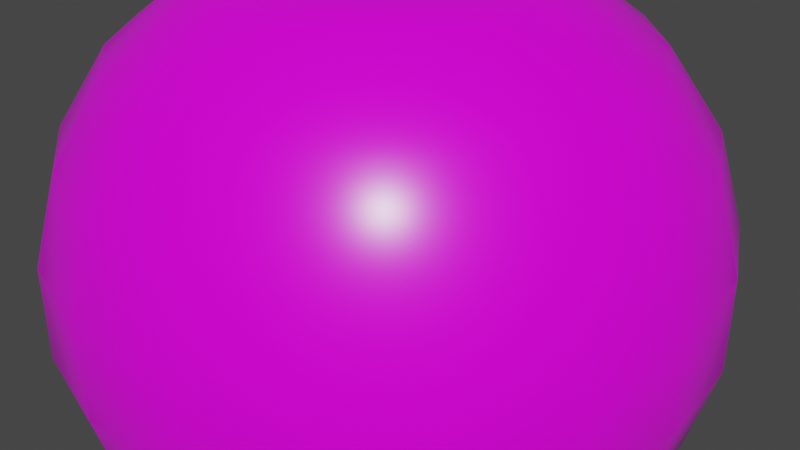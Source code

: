# Source: tomato.blend  (saved by Blender 3.3.6; exported with 4.5.12 LTS)
import bpy
from mathutils import Matrix  # noqa: F401  (used for matrix-valued properties, if any)

bpy.ops.wm.read_factory_settings(use_empty=True)
scene = bpy.context.scene
scene.name = 'Scene'

# ---- collections
col_collection = bpy.data.collections.new('Collection'); scene.collection.children.link(col_collection)

# ---- images (referenced by path relative to the original .blend; pixels are not part of the script)
import os
ASSET_DIR = os.environ.get("B2B_ASSET_DIR", "")  # directory of the original .blend (textures are referenced by path, not embedded)
HERE = os.path.dirname(os.path.abspath(__file__))  # packed textures are extracted next to this script under _unpacked/

def load_image(name, relpath, width, height, colorspace="sRGB"):
    """Load a texture the original file referenced (path relative to the .blend, or extracted next to this script)."""
    p = next((c for c in (os.path.join(HERE, relpath), os.path.join(ASSET_DIR, relpath)) if relpath and os.path.exists(c)), "")
    if p:
        img = bpy.data.images.load(p, check_existing=True)
        img.name = name
    else:  # same state as the original file: an image datablock whose file is absent (Cycles renders it pink)
        img = bpy.data.images.new(name, width, height)
        img.source = "FILE"
        img.filepath = "//" + (relpath or name)
    img.colorspace_settings.name = colorspace
    return img
img_tomato_texture_map_png = load_image('tomato texture map.png', 'tomato texture map.png', 1024, 1024, 'sRGB')
img_tomato = load_image('Tomato', 'tomato roughness map.png', 1024, 1024, 'Non-Color')

# ---- materials (node trees are filled in below, after node groups)
mat_tomato = bpy.data.materials.new('Tomato')

# ---- material node trees
mat_tomato.use_nodes = True; mat_tomato.node_tree.nodes.clear()
_N = mat_tomato.node_tree.nodes; _L = mat_tomato.node_tree.links
n0 = _N.new('ShaderNodeBsdfPrincipled'); n0.name = 'Principled BSDF'; n0.location = (10, 300)
n0.distribution = 'GGX'
n0.subsurface_method = 'RANDOM_WALK_SKIN'
n0.inputs[3].default_value = 1.45
n0.inputs[27].default_value = (0.0, 0.0, 0.0, 1.0)
n0.inputs[28].default_value = 1.0
n1 = _N.new('ShaderNodeOutputMaterial'); n1.name = 'Material Output'; n1.location = (300, 300)
n2 = _N.new('ShaderNodeTexImage'); n2.name = 'Image Texture'; n2.location = (-352, 254)
n2.image = img_tomato_texture_map_png
n3 = _N.new('ShaderNodeTexImage'); n3.name = 'Image Texture.001'; n3.location = (-347, -53)
n3.image = img_tomato
_L.new(n0.outputs[0], n1.inputs[0])
_L.new(n3.outputs[0], n0.inputs[2])
_L.new(n2.outputs[0], n0.inputs[0])
n1.is_active_output = True

# ---- world
world_world = bpy.data.worlds.new('World'); scene.world = world_world
world_world.use_nodes = True; world_world.node_tree.nodes.clear()
_N = world_world.node_tree.nodes; _L = world_world.node_tree.links
n0 = _N.new('ShaderNodeOutputWorld'); n0.name = 'World Output'; n0.location = (300, 300)
n1 = _N.new('ShaderNodeBackground'); n1.name = 'Background'; n1.location = (10, 300)
n1.inputs[0].default_value = (0.05088, 0.05088, 0.05088, 1.0)
_L.new(n1.outputs[0], n0.inputs[0])
n0.is_active_output = True
world_world.color = (0.05088, 0.05088, 0.05088)
world_world.use_sun_shadow = False
world_world.sun_shadow_jitter_overblur = 0.0

# ---- meshes
me_sphere = bpy.data.meshes.new('Sphere')
me_sphere.from_pydata([(0.0006644, 0.0266, -0.03634), (0.0, -0.03791, -0.03779), (0.006224, 0.03843, -0.009745), (0.01011, 0.03501, -0.0227), (0.01296, 0.0266, -0.03429), (0.01493, 0.01538, -0.04275), (0.01611, 0.001909, -0.04682), (0.01611, -0.01231, -0.04682), (0.0148, -0.02595, -0.04302), (0.0123, -0.03791, -0.03575), (0.008797, -0.04722, -0.02557), (0.004584, -0.05313, -0.01333), (0.01031, 0.03843, -0.007537), (0.01796, 0.03501, -0.01846), (0.02393, 0.0266, -0.02837), (0.02812, 0.01538, -0.03562), (0.03047, 0.001909, -0.03906), (0.03047, -0.01231, -0.03906), (0.028, -0.02595, -0.0359), (0.02326, -0.03791, -0.02982), (0.01664, -0.04722, -0.02134), (0.008672, -0.05313, -0.01112), (0.01346, 0.03843, -0.004125), (0.024, 0.03501, -0.01191), (0.03237, 0.0266, -0.01922), (0.03829, 0.01538, -0.02461), (0.04153, 0.001909, -0.02707), (0.04153, -0.01231, -0.02707), (0.03816, -0.02595, -0.02488), (0.03171, -0.03791, -0.02067), (0.02268, -0.04722, -0.01479), (0.01182, -0.05313, -0.007706), (0.01533, 0.03843, 0.000122), (0.02758, 0.03501, -0.003761), (0.03738, 0.0266, -0.007826), (0.04432, 0.01538, -0.01089), (0.04809, 0.001909, -0.01215), (0.04809, -0.01231, -0.01215), (0.04419, -0.02595, -0.01117), (0.03671, -0.03791, -0.009278), (0.02626, -0.04722, -0.006637), (0.01369, -0.05313, -0.003459), (0.01571, 0.03843, 0.004744), (0.02832, 0.03501, 0.005108), (0.03841, 0.0266, 0.004572), (0.04555, 0.01538, 0.004029), (0.04943, 0.001909, 0.004088), (0.04943, -0.01231, 0.004088), (0.04543, -0.02595, 0.003756), (0.03774, -0.03791, 0.003121), (0.027, -0.04722, 0.002233), (0.01407, -0.05313, 0.001163), (0.01457, 0.03843, 0.00924), (0.02613, 0.03501, 0.01374), (0.03535, 0.0266, 0.01663), (0.04187, 0.01538, 0.01855), (0.04543, 0.001909, 0.01988), (0.04543, -0.01231, 0.01988), (0.04175, -0.02595, 0.01827), (0.03468, -0.03791, 0.01518), (0.02481, -0.04722, 0.01086), (0.01293, -0.05313, 0.005659), (0.01203, 0.03843, 0.01312), (0.02125, 0.03501, 0.02119), (0.02853, 0.0266, 0.02705), (0.03366, 0.01538, 0.03108), (0.03649, 0.001909, 0.03352), (0.03649, -0.01231, 0.03352), (0.03354, -0.02595, 0.03081), (0.02786, -0.03791, 0.0256), (0.01993, -0.04722, 0.01831), (0.01039, -0.05313, 0.009542), (0.008359, 0.03843, 0.01597), (0.01421, 0.03501, 0.02665), (0.01869, 0.0266, 0.03469), (0.02182, 0.01538, 0.04028), (0.02361, 0.001909, 0.04353), (0.02361, -0.01231, 0.04353), (0.0217, -0.02595, 0.04001), (0.01803, -0.03791, 0.03324), (0.0129, -0.04722, 0.02378), (0.00672, -0.05313, 0.01239), (0.003963, 0.03843, 0.01748), (0.005776, 0.03501, 0.02954), (0.006898, 0.0266, 0.03873), (0.007628, 0.01538, 0.04514), (0.008165, 0.001909, 0.04882), (0.008165, -0.01231, 0.04882), (0.007503, -0.02595, 0.04487), (0.006234, -0.03791, 0.03728), (0.004459, -0.04722, 0.02667), (0.002324, -0.05313, 0.0139), (0.0, -0.05515, 6.782e-09), (-0.0006847, 0.03843, 0.01748), (-0.003143, 0.03501, 0.02954), (-0.005569, 0.0266, 0.03873), (-0.007378, 0.01538, 0.04514), (-0.008165, 0.001909, 0.04882), (-0.008165, -0.01231, 0.04882), (-0.007503, -0.02595, 0.04487), (-0.006234, -0.03791, 0.03728), (-0.004459, -0.04722, 0.02667), (-0.002324, -0.05313, 0.0139), (-0.005081, 0.03843, 0.01597), (-0.01158, 0.03501, 0.02665), (-0.01736, 0.0266, 0.03469), (-0.02157, 0.01538, 0.04028), (-0.02361, 0.001909, 0.04353), (-0.02361, -0.01231, 0.04353), (-0.0217, -0.02595, 0.04001), (-0.01803, -0.03791, 0.03324), (-0.0129, -0.04722, 0.02378), (-0.00672, -0.05313, 0.01239), (-0.008748, 0.03843, 0.01312), (-0.01862, 0.03501, 0.02119), (-0.0272, 0.0266, 0.02705), (-0.03341, 0.01538, 0.03108), (-0.03649, 0.001909, 0.03352), (-0.03649, -0.01231, 0.03352), (-0.03354, -0.02595, 0.03081), (-0.02786, -0.03791, 0.0256), (-0.01993, -0.04722, 0.01831), (-0.01039, -0.05313, 0.009542), (-0.01129, 0.03843, 0.00924), (-0.0235, 0.03501, 0.01374), (-0.03402, 0.0266, 0.01663), (-0.04162, 0.01538, 0.01855), (-0.04543, 0.001909, 0.01988), (-0.04543, -0.01231, 0.01988), (-0.04175, -0.02595, 0.01827), (-0.03468, -0.03791, 0.01518), (-0.02481, -0.04722, 0.01086), (-0.01293, -0.05313, 0.005659), (0.002164, 0.02502, 0.005062), (-0.01243, 0.03843, 0.004744), (-0.02568, 0.03501, 0.005108), (-0.03708, 0.0266, 0.004572), (-0.0453, 0.01538, 0.004029), (-0.04943, 0.001909, 0.004088), (-0.04943, -0.01231, 0.004088), (-0.04543, -0.02595, 0.003756), (-0.03774, -0.03791, 0.003121), (-0.027, -0.04722, 0.002233), (-0.01407, -0.05313, 0.001163), (-0.01205, 0.03843, 0.000122), (-0.02495, 0.03501, -0.003761), (-0.03605, 0.0266, -0.007826), (-0.04407, 0.01538, -0.01089), (-0.04809, 0.001909, -0.01215), (-0.04809, -0.01231, -0.01215), (-0.04419, -0.02595, -0.01117), (-0.03671, -0.03791, -0.009278), (-0.02626, -0.04722, -0.006637), (-0.01369, -0.05313, -0.003459), (-0.01018, 0.03843, -0.004125), (-0.02137, 0.03501, -0.01191), (-0.03104, 0.0266, -0.01922), (-0.03804, 0.01538, -0.02461), (-0.04153, 0.001909, -0.02707), (-0.04153, -0.01231, -0.02707), (-0.03816, -0.02595, -0.02488), (-0.03171, -0.03791, -0.02067), (-0.02268, -0.04722, -0.01479), (-0.01182, -0.05313, -0.007706), (-0.007033, 0.03843, -0.007537), (-0.01532, 0.03501, -0.01846), (-0.0226, 0.0266, -0.02837), (-0.02787, 0.01538, -0.03562), (-0.03047, 0.001909, -0.03906), (-0.03047, -0.01231, -0.03906), (-0.028, -0.02595, -0.0359), (-0.02326, -0.03791, -0.02982), (-0.01664, -0.04722, -0.02134), (-0.008672, -0.05313, -0.01112), (-0.002945, 0.03843, -0.009745), (-0.007481, 0.03501, -0.0227), (-0.01163, 0.0266, -0.03429), (-0.01468, 0.01538, -0.04275), (-0.01611, 0.001909, -0.04682), (-0.01611, -0.01231, -0.04682), (-0.0148, -0.02595, -0.04302), (-0.0123, -0.03791, -0.03575), (-0.008797, -0.04722, -0.02557), (-0.004584, -0.05313, -0.01333), (0.001639, 0.03843, -0.01051), (0.001316, 0.03501, -0.02416), (0.0001249, 0.01538, -0.04522), (-6.045e-09, 0.001909, -0.0495), (-6.045e-09, -0.01231, -0.0495), (-4.552e-09, -0.02595, -0.04549), (-3.058e-09, -0.04722, -0.02704), (-8.177e-10, -0.05313, -0.01409)], [], [(189, 188, 7, 8), (186, 0, 4, 5), (92, 191, 11), (184, 133, 2), (1, 189, 8, 9), (187, 186, 5, 6), (185, 184, 2, 3), (190, 1, 9, 10), (188, 187, 6, 7), (0, 185, 3, 4), (191, 190, 10, 11), (7, 6, 16, 17), (4, 3, 13, 14), (11, 10, 20, 21), (8, 7, 17, 18), (5, 4, 14, 15), (92, 11, 21), (2, 133, 12), (9, 8, 18, 19), (6, 5, 15, 16), (3, 2, 12, 13), (10, 9, 19, 20), (18, 17, 27, 28), (15, 14, 24, 25), (92, 21, 31), (12, 133, 22), (19, 18, 28, 29), (16, 15, 25, 26), (13, 12, 22, 23), (20, 19, 29, 30), (17, 16, 26, 27), (14, 13, 23, 24), (21, 20, 30, 31), (92, 31, 41), (22, 133, 32), (29, 28, 38, 39), (26, 25, 35, 36), (23, 22, 32, 33), (30, 29, 39, 40), (27, 26, 36, 37), (24, 23, 33, 34), (31, 30, 40, 41), (28, 27, 37, 38), (25, 24, 34, 35), (36, 35, 45, 46), (33, 32, 42, 43), (40, 39, 49, 50), (37, 36, 46, 47), (34, 33, 43, 44), (41, 40, 50, 51), (38, 37, 47, 48), (35, 34, 44, 45), (92, 41, 51), (32, 133, 42), (39, 38, 48, 49), (47, 46, 56, 57), (44, 43, 53, 54), (51, 50, 60, 61), (48, 47, 57, 58), (45, 44, 54, 55), (92, 51, 61), (42, 133, 52), (49, 48, 58, 59), (46, 45, 55, 56), (43, 42, 52, 53), (50, 49, 59, 60), (61, 60, 70, 71), (58, 57, 67, 68), (55, 54, 64, 65), (92, 61, 71), (52, 133, 62), (59, 58, 68, 69), (56, 55, 65, 66), (53, 52, 62, 63), (60, 59, 69, 70), (57, 56, 66, 67), (54, 53, 63, 64), (65, 64, 74, 75), (92, 71, 81), (62, 133, 72), (69, 68, 78, 79), (66, 65, 75, 76), (63, 62, 72, 73), (70, 69, 79, 80), (67, 66, 76, 77), (64, 63, 73, 74), (71, 70, 80, 81), (68, 67, 77, 78), (76, 75, 85, 86), (73, 72, 82, 83), (80, 79, 89, 90), (77, 76, 86, 87), (74, 73, 83, 84), (81, 80, 90, 91), (78, 77, 87, 88), (75, 74, 84, 85), (92, 81, 91), (72, 133, 82), (79, 78, 88, 89), (90, 89, 100, 101), (87, 86, 97, 98), (84, 83, 94, 95), (91, 90, 101, 102), (88, 87, 98, 99), (85, 84, 95, 96), (92, 91, 102), (82, 133, 93), (89, 88, 99, 100), (86, 85, 96, 97), (83, 82, 93, 94), (95, 94, 104, 105), (102, 101, 111, 112), (99, 98, 108, 109), (96, 95, 105, 106), (92, 102, 112), (93, 133, 103), (100, 99, 109, 110), (97, 96, 106, 107), (94, 93, 103, 104), (101, 100, 110, 111), (98, 97, 107, 108), (106, 105, 115, 116), (92, 112, 122), (103, 133, 113), (110, 109, 119, 120), (107, 106, 116, 117), (104, 103, 113, 114), (111, 110, 120, 121), (108, 107, 117, 118), (105, 104, 114, 115), (112, 111, 121, 122), (109, 108, 118, 119), (120, 119, 129, 130), (117, 116, 126, 127), (114, 113, 123, 124), (121, 120, 130, 131), (118, 117, 127, 128), (115, 114, 124, 125), (122, 121, 131, 132), (119, 118, 128, 129), (116, 115, 125, 126), (92, 122, 132), (113, 133, 123), (124, 123, 134, 135), (131, 130, 141, 142), (128, 127, 138, 139), (125, 124, 135, 136), (132, 131, 142, 143), (129, 128, 139, 140), (126, 125, 136, 137), (92, 132, 143), (123, 133, 134), (130, 129, 140, 141), (127, 126, 137, 138), (136, 135, 145, 146), (143, 142, 152, 153), (140, 139, 149, 150), (137, 136, 146, 147), (92, 143, 153), (134, 133, 144), (141, 140, 150, 151), (138, 137, 147, 148), (135, 134, 144, 145), (142, 141, 151, 152), (139, 138, 148, 149), (150, 149, 159, 160), (147, 146, 156, 157), (92, 153, 163), (144, 133, 154), (151, 150, 160, 161), (148, 147, 157, 158), (145, 144, 154, 155), (152, 151, 161, 162), (149, 148, 158, 159), (146, 145, 155, 156), (153, 152, 162, 163), (154, 133, 164), (161, 160, 170, 171), (158, 157, 167, 168), (155, 154, 164, 165), (162, 161, 171, 172), (159, 158, 168, 169), (156, 155, 165, 166), (163, 162, 172, 173), (160, 159, 169, 170), (157, 156, 166, 167), (92, 163, 173), (165, 164, 174, 175), (172, 171, 181, 182), (169, 168, 178, 179), (166, 165, 175, 176), (173, 172, 182, 183), (170, 169, 179, 180), (167, 166, 176, 177), (92, 173, 183), (164, 133, 174), (171, 170, 180, 181), (168, 167, 177, 178), (179, 178, 187, 188), (176, 175, 185, 0), (183, 182, 190, 191), (180, 179, 188, 189), (177, 176, 0, 186), (92, 183, 191), (174, 133, 184), (181, 180, 189, 1), (178, 177, 186, 187), (175, 174, 184, 185), (182, 181, 1, 190)])
me_sphere.polygons.foreach_set('use_smooth', [True] * 209)
_uv = me_sphere.uv_layers.new(name='UVMap')
_uv.uv.foreach_set('vector', [0.8831, 0.1145, 0.9221, 0.07294, 0.9663, 0.1297, 0.9159, 0.1563, 0.419, 0.2912, 0.3763, 0.2833, 0.375, 0.2479, 0.4177, 0.2428, 0.7742, 0.2337, 0.7983, 0.2063, 0.8059, 0.2156, 0.3004, 0.2706, 0.2625, 0.2647, 0.3, 0.2586, 0.851, 0.1485, 0.8831, 0.1145, 0.9159, 0.1563, 0.8745, 0.1781, 0.4689, 0.2995, 0.419, 0.2912, 0.4177, 0.2428, 0.4683, 0.2351, 0.3365, 0.2761, 0.3004, 0.2706, 0.3, 0.2586, 0.3356, 0.2527, 0.8234, 0.1784, 0.851, 0.1485, 0.8745, 0.1781, 0.8386, 0.1974, 0.5343, 0.3099, 0.4689, 0.2995, 0.4683, 0.2351, 0.5343, 0.2243, 0.3763, 0.2833, 0.3365, 0.2761, 0.3356, 0.2527, 0.375, 0.2479, 0.7983, 0.2063, 0.8234, 0.1784, 0.8386, 0.1974, 0.8059, 0.2156, 0.5343, 0.2243, 0.4683, 0.2351, 0.447, 0.1737, 0.5067, 0.142, 0.375, 0.2479, 0.3356, 0.2527, 0.327, 0.2309, 0.3623, 0.2148, 0.8059, 0.2156, 0.8386, 0.1974, 0.8469, 0.2203, 0.81, 0.2269, 0.9159, 0.1563, 0.9663, 0.1297, 0.9897, 0.1977, 0.9333, 0.2065, 0.4177, 0.2428, 0.375, 0.2479, 0.3623, 0.2148, 0.4011, 0.1971, 0.7742, 0.2337, 0.8059, 0.2156, 0.81, 0.2269, 0.3, 0.2586, 0.2625, 0.2647, 0.2957, 0.2475, 0.8745, 0.1781, 0.9159, 0.1563, 0.9333, 0.2065, 0.8871, 0.2137, 0.4683, 0.2351, 0.4177, 0.2428, 0.4011, 0.1971, 0.447, 0.1737, 0.3356, 0.2527, 0.3, 0.2586, 0.2957, 0.2475, 0.327, 0.2309, 0.8386, 0.1974, 0.8745, 0.1781, 0.8871, 0.2137, 0.8469, 0.2203, 0.9333, 0.2065, 0.9897, 0.1977, 0.9897, 0.2696, 0.9335, 0.2596, 0.4011, 0.1971, 0.3623, 0.2148, 0.3396, 0.1876, 0.3705, 0.1591, 0.7742, 0.2337, 0.81, 0.2269, 0.8103, 0.2389, 0.2957, 0.2475, 0.2625, 0.2647, 0.288, 0.2384, 0.8871, 0.2137, 0.9333, 0.2065, 0.9335, 0.2596, 0.8875, 0.2514, 0.447, 0.1737, 0.4011, 0.1971, 0.3705, 0.1591, 0.4067, 0.122, 0.327, 0.2309, 0.2957, 0.2475, 0.288, 0.2384, 0.3119, 0.2132, 0.8469, 0.2203, 0.8871, 0.2137, 0.8875, 0.2514, 0.8473, 0.2446, 0.5067, 0.142, 0.447, 0.1737, 0.4067, 0.122, 0.4534, 0.07215, 0.3623, 0.2148, 0.327, 0.2309, 0.3119, 0.2132, 0.3396, 0.1876, 0.81, 0.2269, 0.8469, 0.2203, 0.8473, 0.2446, 0.8103, 0.2389, 0.7742, 0.2337, 0.8103, 0.2389, 0.8067, 0.2503, 0.288, 0.2384, 0.2625, 0.2647, 0.2778, 0.2324, 0.8875, 0.2514, 0.9335, 0.2596, 0.9164, 0.31, 0.8755, 0.2872, 0.4067, 0.122, 0.3705, 0.1591, 0.329, 0.1329, 0.3513, 0.08577, 0.3119, 0.2132, 0.288, 0.2384, 0.2778, 0.2324, 0.2919, 0.2015, 0.8473, 0.2446, 0.8875, 0.2514, 0.8755, 0.2872, 0.8398, 0.2678, 0.4534, 0.07215, 0.4067, 0.122, 0.3513, 0.08577, 0.3796, 0.02279, 0.3396, 0.1876, 0.3119, 0.2132, 0.2919, 0.2015, 0.3093, 0.1693, 0.8103, 0.2389, 0.8473, 0.2446, 0.8398, 0.2678, 0.8067, 0.2503, 0.9335, 0.2596, 0.9897, 0.2696, 0.9663, 0.3376, 0.9164, 0.31, 0.3705, 0.1591, 0.3396, 0.1876, 0.3093, 0.1693, 0.329, 0.1329, 0.3513, 0.08577, 0.329, 0.1329, 0.2811, 0.1216, 0.2866, 0.06948, 0.2919, 0.2015, 0.2778, 0.2324, 0.2663, 0.23, 0.2693, 0.1969, 0.8398, 0.2678, 0.8755, 0.2872, 0.8527, 0.3172, 0.8252, 0.2872, 0.3796, 0.02279, 0.3513, 0.08577, 0.2866, 0.06948, 0.2927, 0.0, 0.3093, 0.1693, 0.2919, 0.2015, 0.2693, 0.1969, 0.2748, 0.1619, 0.8067, 0.2503, 0.8398, 0.2678, 0.8252, 0.2872, 0.7995, 0.26, 0.9164, 0.31, 0.9663, 0.3376, 0.9221, 0.3944, 0.884, 0.352, 0.329, 0.1329, 0.3093, 0.1693, 0.2748, 0.1619, 0.2811, 0.1216, 0.7742, 0.2337, 0.8067, 0.2503, 0.7995, 0.26, 0.2778, 0.2324, 0.2625, 0.2647, 0.2663, 0.23, 0.8755, 0.2872, 0.9164, 0.31, 0.884, 0.352, 0.8527, 0.3172, 0.2927, 0.0, 0.2866, 0.06948, 0.2196, 0.07539, 0.2023, 0.007073, 0.2748, 0.1619, 0.2693, 0.1969, 0.2466, 0.1999, 0.2399, 0.1662, 0.7995, 0.26, 0.8252, 0.2872, 0.805, 0.3009, 0.7896, 0.2668, 0.884, 0.352, 0.9221, 0.3944, 0.8619, 0.4337, 0.8396, 0.3812, 0.2811, 0.1216, 0.2748, 0.1619, 0.2399, 0.1662, 0.2319, 0.1266, 0.7742, 0.2337, 0.7995, 0.26, 0.7896, 0.2668, 0.2663, 0.23, 0.2625, 0.2647, 0.2546, 0.2315, 0.8527, 0.3172, 0.884, 0.352, 0.8396, 0.3812, 0.8213, 0.3382, 0.2866, 0.06948, 0.2811, 0.1216, 0.2319, 0.1266, 0.2196, 0.07539, 0.2693, 0.1969, 0.2663, 0.23, 0.2546, 0.2315, 0.2466, 0.1999, 0.8252, 0.2872, 0.8527, 0.3172, 0.8213, 0.3382, 0.805, 0.3009, 0.7896, 0.2668, 0.805, 0.3009, 0.7815, 0.3072, 0.778, 0.27, 0.8396, 0.3812, 0.8619, 0.4337, 0.7922, 0.4514, 0.7881, 0.3945, 0.2319, 0.1266, 0.2399, 0.1662, 0.2084, 0.1816, 0.1871, 0.1478, 0.7742, 0.2337, 0.7896, 0.2668, 0.778, 0.27, 0.2546, 0.2315, 0.2625, 0.2647, 0.2441, 0.2366, 0.8213, 0.3382, 0.8396, 0.3812, 0.7881, 0.3945, 0.7848, 0.3478, 0.2196, 0.07539, 0.2319, 0.1266, 0.1871, 0.1478, 0.1578, 0.1034, 0.2466, 0.1999, 0.2546, 0.2315, 0.2441, 0.2366, 0.2263, 0.21, 0.805, 0.3009, 0.8213, 0.3382, 0.7848, 0.3478, 0.7815, 0.3072, 0.2023, 0.007073, 0.2196, 0.07539, 0.1578, 0.1034, 0.1182, 0.04423, 0.2399, 0.1662, 0.2466, 0.1999, 0.2263, 0.21, 0.2084, 0.1816, 0.1871, 0.1478, 0.2084, 0.1816, 0.184, 0.2064, 0.152, 0.1828, 0.7742, 0.2337, 0.778, 0.27, 0.766, 0.2692, 0.2441, 0.2366, 0.2625, 0.2647, 0.2358, 0.2447, 0.7848, 0.3478, 0.7881, 0.3945, 0.7351, 0.3903, 0.7471, 0.3451, 0.1578, 0.1034, 0.1871, 0.1478, 0.152, 0.1828, 0.1083, 0.1507, 0.2263, 0.21, 0.2441, 0.2366, 0.2358, 0.2447, 0.2104, 0.226, 0.7815, 0.3072, 0.7848, 0.3478, 0.7471, 0.3451, 0.7572, 0.3056, 0.1182, 0.04423, 0.1578, 0.1034, 0.1083, 0.1507, 0.05092, 0.1084, 0.2084, 0.1816, 0.2263, 0.21, 0.2104, 0.226, 0.184, 0.2064, 0.778, 0.27, 0.7815, 0.3072, 0.7572, 0.3056, 0.766, 0.2692, 0.7881, 0.3945, 0.7922, 0.4514, 0.7205, 0.4454, 0.7351, 0.3903, 0.1083, 0.1507, 0.152, 0.1828, 0.1294, 0.2268, 0.07825, 0.2123, 0.2104, 0.226, 0.2358, 0.2447, 0.2306, 0.2551, 0.2, 0.246, 0.7572, 0.3056, 0.7471, 0.3451, 0.7124, 0.3303, 0.7348, 0.2962, 0.05092, 0.1084, 0.1083, 0.1507, 0.07825, 0.2123, 0.01009, 0.1919, 0.184, 0.2064, 0.2104, 0.226, 0.2, 0.246, 0.1678, 0.2372, 0.766, 0.2692, 0.7572, 0.3056, 0.7348, 0.2962, 0.7549, 0.2647, 0.7351, 0.3903, 0.7205, 0.4454, 0.6547, 0.4165, 0.6864, 0.3691, 0.152, 0.1828, 0.184, 0.2064, 0.1678, 0.2372, 0.1294, 0.2268, 0.7742, 0.2337, 0.766, 0.2692, 0.7549, 0.2647, 0.2358, 0.2447, 0.2625, 0.2647, 0.2306, 0.2551, 0.7471, 0.3451, 0.7351, 0.3903, 0.6864, 0.3691, 0.7124, 0.3303, 0.7348, 0.2962, 0.7124, 0.3303, 0.6844, 0.305, 0.7166, 0.28, 0.01009, 0.1919, 0.07825, 0.2123, 0.07036, 0.2796, 0.0, 0.283, 0.1678, 0.2372, 0.2, 0.246, 0.1966, 0.2685, 0.1627, 0.2719, 0.7549, 0.2647, 0.7348, 0.2962, 0.7166, 0.28, 0.7459, 0.2567, 0.6864, 0.3691, 0.6547, 0.4165, 0.6018, 0.3678, 0.6472, 0.3333, 0.1294, 0.2268, 0.1678, 0.2372, 0.1627, 0.2719, 0.1228, 0.2759, 0.7742, 0.2337, 0.7549, 0.2647, 0.7459, 0.2567, 0.2306, 0.2551, 0.2625, 0.2647, 0.2289, 0.2667, 0.7124, 0.3303, 0.6864, 0.3691, 0.6472, 0.3333, 0.6844, 0.305, 0.07825, 0.2123, 0.1294, 0.2268, 0.1228, 0.2759, 0.07036, 0.2796, 0.2, 0.246, 0.2306, 0.2551, 0.2289, 0.2667, 0.1966, 0.2685, 0.1627, 0.2719, 0.1966, 0.2685, 0.2006, 0.291, 0.1693, 0.3064, 0.7459, 0.2567, 0.7166, 0.28, 0.7046, 0.2588, 0.7399, 0.2463, 0.6472, 0.3333, 0.6018, 0.3678, 0.5675, 0.3046, 0.6217, 0.2866, 0.1228, 0.2759, 0.1627, 0.2719, 0.1693, 0.3064, 0.1329, 0.3242, 0.7742, 0.2337, 0.7459, 0.2567, 0.7399, 0.2463, 0.2289, 0.2667, 0.2625, 0.2647, 0.231, 0.2782, 0.6844, 0.305, 0.6472, 0.3333, 0.6217, 0.2866, 0.6661, 0.272, 0.07036, 0.2796, 0.1228, 0.2759, 0.1329, 0.3242, 0.08499, 0.3451, 0.1966, 0.2685, 0.2289, 0.2667, 0.231, 0.2782, 0.2006, 0.291, 0.7166, 0.28, 0.6844, 0.305, 0.6661, 0.272, 0.7046, 0.2588, 0.0, 0.283, 0.07036, 0.2796, 0.08499, 0.3451, 0.02035, 0.3713, 0.1329, 0.3242, 0.1693, 0.3064, 0.1868, 0.3369, 0.1582, 0.3665, 0.7742, 0.2337, 0.7399, 0.2463, 0.7377, 0.2345, 0.231, 0.2782, 0.2625, 0.2647, 0.2368, 0.2884, 0.6661, 0.272, 0.6217, 0.2866, 0.6128, 0.2343, 0.6595, 0.2348, 0.08499, 0.3451, 0.1329, 0.3242, 0.1582, 0.3665, 0.1201, 0.4019, 0.2006, 0.291, 0.231, 0.2782, 0.2368, 0.2884, 0.2118, 0.311, 0.7046, 0.2588, 0.6661, 0.272, 0.6595, 0.2348, 0.7002, 0.2349, 0.02035, 0.3713, 0.08499, 0.3451, 0.1201, 0.4019, 0.06801, 0.4473, 0.1693, 0.3064, 0.2006, 0.291, 0.2118, 0.311, 0.1868, 0.3369, 0.7399, 0.2463, 0.7046, 0.2588, 0.7002, 0.2349, 0.7377, 0.2345, 0.6217, 0.2866, 0.5675, 0.3046, 0.5557, 0.2336, 0.6128, 0.2343, 0.6595, 0.2348, 0.6128, 0.2343, 0.6213, 0.1818, 0.6654, 0.1975, 0.1201, 0.4019, 0.1582, 0.3665, 0.1958, 0.398, 0.1713, 0.4437, 0.2118, 0.311, 0.2368, 0.2884, 0.2456, 0.2963, 0.229, 0.3264, 0.7002, 0.2349, 0.6595, 0.2348, 0.6654, 0.1975, 0.7038, 0.2108, 0.06801, 0.4473, 0.1201, 0.4019, 0.1713, 0.4437, 0.1372, 0.5032, 0.1868, 0.3369, 0.2118, 0.311, 0.229, 0.3264, 0.2134, 0.3602, 0.7377, 0.2345, 0.7002, 0.2349, 0.7038, 0.2108, 0.7394, 0.2226, 0.6128, 0.2343, 0.5557, 0.2336, 0.5676, 0.1627, 0.6213, 0.1818, 0.1582, 0.3665, 0.1868, 0.3369, 0.2134, 0.3602, 0.1958, 0.398, 0.7742, 0.2337, 0.7377, 0.2345, 0.7394, 0.2226, 0.2368, 0.2884, 0.2625, 0.2647, 0.2456, 0.2963, 0.229, 0.3264, 0.2456, 0.2963, 0.2566, 0.3009, 0.2504, 0.3355, 0.7038, 0.2108, 0.6654, 0.1975, 0.683, 0.1641, 0.7151, 0.1892, 0.1372, 0.5032, 0.1713, 0.4437, 0.233, 0.4666, 0.22, 0.5332, 0.2134, 0.3602, 0.229, 0.3264, 0.2504, 0.3355, 0.2461, 0.3735, 0.7394, 0.2226, 0.7038, 0.2108, 0.7151, 0.1892, 0.7449, 0.2119, 0.6213, 0.1818, 0.5676, 0.1627, 0.6018, 0.09946, 0.6464, 0.135, 0.1958, 0.398, 0.2134, 0.3602, 0.2461, 0.3735, 0.2413, 0.4156, 0.7742, 0.2337, 0.7394, 0.2226, 0.7449, 0.2119, 0.2456, 0.2963, 0.2625, 0.2647, 0.2566, 0.3009, 0.6654, 0.1975, 0.6213, 0.1818, 0.6464, 0.135, 0.683, 0.1641, 0.1713, 0.4437, 0.1958, 0.398, 0.2413, 0.4156, 0.233, 0.4666, 0.2461, 0.3735, 0.2504, 0.3355, 0.2737, 0.337, 0.2814, 0.3756, 0.7449, 0.2119, 0.7151, 0.1892, 0.7327, 0.1724, 0.7535, 0.2035, 0.6464, 0.135, 0.6018, 0.09946, 0.6547, 0.05076, 0.6854, 0.09885, 0.2413, 0.4156, 0.2461, 0.3735, 0.2814, 0.3756, 0.2899, 0.4176, 0.7742, 0.2337, 0.7449, 0.2119, 0.7535, 0.2035, 0.2566, 0.3009, 0.2625, 0.2647, 0.2684, 0.3016, 0.683, 0.1641, 0.6464, 0.135, 0.6854, 0.09885, 0.7105, 0.1383, 0.233, 0.4666, 0.2413, 0.4156, 0.2899, 0.4176, 0.2982, 0.4682, 0.2504, 0.3355, 0.2566, 0.3009, 0.2684, 0.3016, 0.2737, 0.337, 0.7151, 0.1892, 0.683, 0.1641, 0.7105, 0.1383, 0.7327, 0.1724, 0.22, 0.5332, 0.233, 0.4666, 0.2982, 0.4682, 0.3073, 0.5349, 0.6854, 0.09885, 0.6547, 0.05076, 0.7206, 0.02188, 0.734, 0.07732, 0.2899, 0.4176, 0.2814, 0.3756, 0.3155, 0.366, 0.3364, 0.4039, 0.7742, 0.2337, 0.7535, 0.2035, 0.7644, 0.1985, 0.2684, 0.3016, 0.2625, 0.2647, 0.28, 0.2985, 0.7105, 0.1383, 0.6854, 0.09885, 0.734, 0.07732, 0.7449, 0.1228, 0.2982, 0.4682, 0.2899, 0.4176, 0.3364, 0.4039, 0.3601, 0.4491, 0.2737, 0.337, 0.2684, 0.3016, 0.28, 0.2985, 0.2962, 0.3309, 0.7327, 0.1724, 0.7105, 0.1383, 0.7449, 0.1228, 0.7548, 0.1623, 0.3073, 0.5349, 0.2982, 0.4682, 0.3601, 0.4491, 0.3895, 0.5088, 0.2814, 0.3756, 0.2737, 0.337, 0.2962, 0.3309, 0.3155, 0.366, 0.7535, 0.2035, 0.7327, 0.1724, 0.7548, 0.1623, 0.7644, 0.1985, 0.28, 0.2985, 0.2625, 0.2647, 0.2898, 0.2917, 0.7449, 0.1228, 0.734, 0.07732, 0.7869, 0.07274, 0.7825, 0.1193, 0.3601, 0.4491, 0.3364, 0.4039, 0.376, 0.3762, 0.4122, 0.4116, 0.2962, 0.3309, 0.28, 0.2985, 0.2898, 0.2917, 0.3157, 0.3177, 0.7548, 0.1623, 0.7449, 0.1228, 0.7825, 0.1193, 0.7791, 0.1599, 0.3895, 0.5088, 0.3601, 0.4491, 0.4122, 0.4116, 0.4585, 0.4586, 0.3155, 0.366, 0.2962, 0.3309, 0.3157, 0.3177, 0.3448, 0.346, 0.7644, 0.1985, 0.7548, 0.1623, 0.7791, 0.1599, 0.7764, 0.1972, 0.734, 0.07732, 0.7206, 0.02188, 0.7922, 0.01595, 0.7869, 0.07274, 0.3364, 0.4039, 0.3155, 0.366, 0.3448, 0.346, 0.376, 0.3762, 0.7742, 0.2337, 0.7644, 0.1985, 0.7764, 0.1972, 0.3157, 0.3177, 0.2898, 0.2917, 0.2969, 0.282, 0.3298, 0.2988, 0.7791, 0.1599, 0.7825, 0.1193, 0.8192, 0.1282, 0.8028, 0.1655, 0.4585, 0.4586, 0.4122, 0.4116, 0.4494, 0.3601, 0.5079, 0.3902, 0.3448, 0.346, 0.3157, 0.3177, 0.3298, 0.2988, 0.3662, 0.3175, 0.7764, 0.1972, 0.7791, 0.1599, 0.8028, 0.1655, 0.7881, 0.1999, 0.7869, 0.07274, 0.7922, 0.01595, 0.8619, 0.03361, 0.8385, 0.08559, 0.376, 0.3762, 0.3448, 0.346, 0.3662, 0.3175, 0.405, 0.3375, 0.7742, 0.2337, 0.7764, 0.1972, 0.7881, 0.1999, 0.2898, 0.2917, 0.2625, 0.2647, 0.2969, 0.282, 0.7825, 0.1193, 0.7869, 0.07274, 0.8385, 0.08559, 0.8192, 0.1282, 0.4122, 0.4116, 0.376, 0.3762, 0.405, 0.3375, 0.4494, 0.3601, 0.5079, 0.3902, 0.4494, 0.3601, 0.4689, 0.2995, 0.5343, 0.3099, 0.3662, 0.3175, 0.3298, 0.2988, 0.3365, 0.2761, 0.3763, 0.2833, 0.7881, 0.1999, 0.8028, 0.1655, 0.8234, 0.1784, 0.7983, 0.2063, 0.8385, 0.08559, 0.8619, 0.03361, 0.9221, 0.07294, 0.8831, 0.1145, 0.405, 0.3375, 0.3662, 0.3175, 0.3763, 0.2833, 0.419, 0.2912, 0.7742, 0.2337, 0.7881, 0.1999, 0.7983, 0.2063, 0.2969, 0.282, 0.2625, 0.2647, 0.3004, 0.2706, 0.8192, 0.1282, 0.8385, 0.08559, 0.8831, 0.1145, 0.851, 0.1485, 0.4494, 0.3601, 0.405, 0.3375, 0.419, 0.2912, 0.4689, 0.2995, 0.3298, 0.2988, 0.2969, 0.282, 0.3004, 0.2706, 0.3365, 0.2761, 0.8028, 0.1655, 0.8192, 0.1282, 0.851, 0.1485, 0.8234, 0.1784])
me_sphere.materials.append(mat_tomato)
me_sphere.update()
me_cylinder_001 = bpy.data.meshes.new('Cylinder.001')
me_cylinder_001.from_pydata([(0.0, 1.0, -1.0), (-9.711e-09, 0.4369, 1.09), (0.9511, 0.309, -1.0), (0.4155, 0.135, 1.09), (0.5878, -0.809, -1.0), (0.2568, -0.3535, 1.09), (-0.5878, -0.809, -1.0), (-0.2568, -0.3535, 1.09), (-0.9511, 0.309, -1.0), (-0.4155, 0.135, 1.09), (1.192e-07, 1.0, 0.5401), (0.9511, 0.309, 0.5401), (0.5878, -0.809, 0.5401), (-0.5878, -0.809, 0.5401), (-0.9511, 0.309, 0.5401), (0.9511, 0.309, 1.0), (1.192e-07, 1.0, 1.0), (0.5878, -0.809, 1.0), (-0.5878, -0.809, 1.0), (-0.9511, 0.309, 1.0), (0.7004, 0.2276, 1.0), (-9.711e-09, 0.7364, 1.0), (0.4328, -0.5958, 1.0), (-0.4328, -0.5958, 1.0), (-0.7004, 0.2276, 1.0), (0.3881, 1.814, 0.3733), (0.3881, 1.814, 0.8331), (1.339, 1.123, 0.8331), (1.339, 1.123, 0.3733), (1.635, 0.2127, 0.388), (1.635, 0.2127, 0.8479), (1.272, -0.9053, 0.8479), (1.272, -0.9053, 0.388), (0.4976, -1.468, 0.2931), (0.4976, -1.468, 0.753), (-0.678, -1.468, 0.753), (-0.678, -1.468, 0.2931), (-1.452, -0.9053, 0.2569), (-1.452, -0.9053, 0.7168), (-1.815, 0.2127, 0.7168), (-1.815, 0.2127, 0.2569), (-1.52, 1.123, 0.3025), (-1.52, 1.123, 0.7624), (-0.5686, 1.814, 0.7624), (-0.5686, 1.814, 0.3025), (1.097, 2.078, 0.3402), (1.097, 2.078, 0.4731), (1.371, 1.878, 0.4731), (1.371, 1.878, 0.3402), (2.105, -0.3794, 0.5108), (2.105, -0.3794, 0.6437), (2.0, -0.7025, 0.6437), (2.0, -0.7025, 0.5108), (0.07962, -2.098, 0.3146), (0.07962, -2.098, 0.4475), (-0.2601, -2.098, 0.4475), (-0.2601, -2.098, 0.3146), (-2.18, -0.7025, 0.2407), (-2.18, -0.7025, 0.3736), (-2.285, -0.3794, 0.3736), (-2.285, -0.3794, 0.2407), (-1.552, 1.878, 0.2796), (-1.552, 1.878, 0.4125), (-1.277, 2.078, 0.4125), (-1.277, 2.078, 0.2796), (0.3038, 0.03241, 2.34), (0.02904, 0.462, 2.278), (-0.01947, -0.3664, 2.324), (-0.4941, -0.1833, 2.254), (-0.4641, 0.3287, 2.225), (0.1924, 0.08877, 3.234), (-0.08236, 0.5183, 3.173), (-0.1309, -0.31, 3.219), (-0.6055, -0.1269, 3.148), (-0.5755, 0.385, 3.12)], [], [(1, 9, 69, 66), (0, 2, 4, 6, 8), (8, 14, 10, 0), (6, 13, 14, 8), (4, 12, 13, 6), (2, 11, 12, 4), (0, 10, 11, 2), (21, 20, 15, 16), (20, 22, 17, 15), (22, 23, 18, 17), (23, 24, 19, 18), (24, 21, 16, 19), (1, 3, 20, 21), (3, 5, 22, 20), (5, 7, 23, 22), (7, 9, 24, 23), (9, 1, 21, 24), (16, 26, 25, 10), (15, 27, 26, 16), (11, 28, 27, 15), (10, 25, 28, 11), (15, 30, 29, 11), (17, 31, 30, 15), (12, 32, 31, 17), (11, 29, 32, 12), (17, 34, 33, 12), (18, 35, 34, 17), (13, 36, 35, 18), (12, 33, 36, 13), (18, 38, 37, 13), (19, 39, 38, 18), (14, 40, 39, 19), (13, 37, 40, 14), (19, 42, 41, 14), (16, 43, 42, 19), (10, 44, 43, 16), (14, 41, 44, 10), (45, 46, 47, 48), (26, 46, 45, 25), (27, 47, 46, 26), (28, 48, 47, 27), (25, 45, 48, 28), (49, 50, 51, 52), (30, 50, 49, 29), (31, 51, 50, 30), (32, 52, 51, 31), (29, 49, 52, 32), (53, 54, 55, 56), (34, 54, 53, 33), (35, 55, 54, 34), (36, 56, 55, 35), (33, 53, 56, 36), (57, 58, 59, 60), (38, 58, 57, 37), (39, 59, 58, 38), (40, 60, 59, 39), (37, 57, 60, 40), (61, 62, 63, 64), (42, 62, 61, 41), (43, 63, 62, 42), (44, 64, 63, 43), (41, 61, 64, 44), (66, 69, 74, 71), (7, 5, 67, 68), (3, 1, 66, 65), (9, 7, 68, 69), (5, 3, 65, 67), (70, 71, 74, 73, 72), (68, 67, 72, 73), (65, 66, 71, 70), (69, 68, 73, 74), (67, 65, 70, 72)])
me_cylinder_001.polygons.foreach_set('use_smooth', [True] * 72)
_uv = me_cylinder_001.uv_layers.new(name='UVMap')
_uv.uv.foreach_set('vector', [0.8417, 0.737, 0.8398, 0.7772, 0.7497, 0.7672, 0.7489, 0.7268, 0.7494, 0.8337, 0.8248, 0.8582, 0.8248, 0.9375, 0.7494, 0.962, 0.7028, 0.8978, 0.4123, 0.8461, 0.4123, 0.7333, 0.4985, 0.7333, 0.4985, 0.8461, 0.3262, 0.8461, 0.3262, 0.7333, 0.4123, 0.7333, 0.4123, 0.8461, 0.2401, 0.8461, 0.2401, 0.7333, 0.3262, 0.7333, 0.3262, 0.8461, 0.154, 0.8461, 0.154, 0.7333, 0.2401, 0.7333, 0.2401, 0.8461, 0.06783, 0.8461, 0.06783, 0.7333, 0.154, 0.7333, 0.154, 0.8461, 0.8767, 0.9065, 0.9042, 0.9441, 0.8998, 0.9575, 0.8626, 0.9064, 0.9042, 0.9441, 0.9485, 0.9297, 0.9599, 0.938, 0.8998, 0.9575, 0.9485, 0.9297, 0.9484, 0.8831, 0.9599, 0.8748, 0.9599, 0.938, 0.9484, 0.8831, 0.9041, 0.8688, 0.8998, 0.8553, 0.9599, 0.8748, 0.9041, 0.8688, 0.8767, 0.9065, 0.8626, 0.9064, 0.8998, 0.8553, 0.8935, 0.9063, 0.9092, 0.928, 0.9042, 0.9441, 0.8767, 0.9065, 0.9092, 0.928, 0.9348, 0.9199, 0.9485, 0.9297, 0.9042, 0.9441, 0.9348, 0.9199, 0.9349, 0.8931, 0.9484, 0.8831, 0.9485, 0.9297, 0.9349, 0.8931, 0.9094, 0.8847, 0.9041, 0.8688, 0.9484, 0.8831, 0.9094, 0.8847, 0.8935, 0.9063, 0.8767, 0.9065, 0.9041, 0.8688, 0.654, 0.7103, 0.6053, 0.7088, 0.6016, 0.6847, 0.6503, 0.6862, 0.6633, 0.7721, 0.6146, 0.7706, 0.6053, 0.7088, 0.654, 0.7103, 0.6581, 0.7959, 0.6094, 0.7945, 0.6146, 0.7706, 0.6633, 0.7721, 0.6503, 0.6862, 0.6016, 0.6847, 0.6146, 0.6236, 0.6633, 0.6251, 0.9775, 0.7167, 0.9329, 0.7145, 0.9191, 0.6873, 0.9701, 0.683, 0.974, 0.7944, 0.9283, 0.7844, 0.9329, 0.7145, 0.9775, 0.7167, 0.9613, 0.822, 0.9156, 0.812, 0.9283, 0.7844, 0.974, 0.7944, 0.9701, 0.683, 0.9191, 0.6873, 0.9265, 0.6025, 0.9775, 0.5983, 0.1407, 0.8461, 0.1419, 0.898, 0.1106, 0.9105, 0.1094, 0.8586, 0.2263, 0.8551, 0.2276, 0.907, 0.1419, 0.898, 0.1407, 0.8461, 0.2582, 0.8661, 0.2594, 0.918, 0.2276, 0.907, 0.2263, 0.8551, 0.1094, 0.8586, 0.1106, 0.9105, 0.02545, 0.9235, 0.02424, 0.8715, 0.5611, 0.892, 0.6096, 0.8898, 0.6182, 0.9127, 0.5697, 0.9148, 0.5703, 0.8302, 0.6188, 0.828, 0.6096, 0.8898, 0.5611, 0.892, 0.5768, 0.8067, 0.6253, 0.8045, 0.6188, 0.828, 0.5703, 0.8302, 0.5697, 0.9148, 0.6182, 0.9127, 0.6329, 0.9734, 0.5844, 0.9755, 0.3781, 0.8461, 0.3794, 0.9209, 0.3468, 0.9293, 0.3455, 0.8545, 0.4642, 0.8461, 0.4656, 0.9209, 0.3794, 0.9209, 0.3781, 0.8461, 0.4971, 0.8534, 0.4985, 0.9281, 0.4656, 0.9209, 0.4642, 0.8461, 0.3455, 0.8545, 0.3468, 0.9293, 0.2607, 0.9324, 0.2594, 0.8576, 0.5635, 0.7376, 0.5705, 0.7365, 0.5732, 0.7544, 0.5662, 0.7554, 0.6053, 0.7088, 0.5705, 0.7365, 0.5641, 0.7334, 0.5833, 0.6981, 0.6146, 0.7706, 0.5732, 0.7544, 0.5705, 0.7365, 0.6053, 0.7088, 0.5968, 0.7873, 0.568, 0.7592, 0.5732, 0.7544, 0.6146, 0.7706, 0.6016, 0.6847, 0.5734, 0.656, 0.5772, 0.6383, 0.6146, 0.6236, 0.8863, 0.7239, 0.8931, 0.7287, 0.8867, 0.75, 0.8771, 0.7465, 0.9329, 0.7145, 0.8931, 0.7287, 0.8863, 0.7239, 0.9191, 0.6873, 0.9283, 0.7844, 0.8867, 0.75, 0.8931, 0.7287, 0.9329, 0.7145, 0.9024, 0.8027, 0.8792, 0.7553, 0.8867, 0.75, 0.9283, 0.7844, 0.9191, 0.6873, 0.8755, 0.6531, 0.8776, 0.6286, 0.9265, 0.6025, 0.5455, 0.8732, 0.5385, 0.8725, 0.5403, 0.8546, 0.5474, 0.8553, 0.1419, 0.898, 0.167, 0.9523, 0.1604, 0.9594, 0.1189, 0.9226, 0.2276, 0.907, 0.1918, 0.9548, 0.167, 0.9523, 0.1419, 0.898, 0.245, 0.9358, 0.1968, 0.9632, 0.1918, 0.9548, 0.2276, 0.907, 0.1106, 0.9105, 0.08728, 0.9608, 0.06267, 0.9645, 0.02545, 0.9235, 0.6576, 0.8745, 0.6506, 0.8735, 0.6532, 0.8556, 0.6602, 0.8567, 0.6096, 0.8898, 0.6506, 0.8735, 0.6557, 0.8784, 0.6272, 0.9067, 0.6188, 0.828, 0.6532, 0.8556, 0.6506, 0.8735, 0.6096, 0.8898, 0.6406, 0.817, 0.6595, 0.8524, 0.6532, 0.8556, 0.6188, 0.828, 0.6182, 0.9127, 0.656, 0.9264, 0.6602, 0.9439, 0.6329, 0.9734, 0.5611, 0.6963, 0.554, 0.6963, 0.554, 0.6782, 0.5611, 0.6782, 0.3794, 0.9209, 0.4101, 0.9737, 0.4045, 0.9816, 0.3601, 0.9484, 0.4656, 0.9209, 0.4349, 0.9737, 0.4101, 0.9737, 0.3794, 0.9209, 0.4849, 0.9484, 0.4405, 0.9816, 0.4349, 0.9737, 0.4656, 0.9209, 0.3468, 0.9293, 0.3179, 0.9766, 0.293, 0.9774, 0.2607, 0.9324, 0.7489, 0.7268, 0.7497, 0.7672, 0.6786, 0.7681, 0.678, 0.7279, 0.8411, 0.6165, 0.8459, 0.6566, 0.7474, 0.6465, 0.7474, 0.6063, 0.8459, 0.697, 0.8417, 0.737, 0.7489, 0.7268, 0.7479, 0.6865, 0.8398, 0.7772, 0.8436, 0.8173, 0.7499, 0.8076, 0.7497, 0.7672, 0.8459, 0.6566, 0.8459, 0.697, 0.7479, 0.6865, 0.7474, 0.6465, 0.5304, 0.8299, 0.5144, 0.8078, 0.5304, 0.7857, 0.5564, 0.7942, 0.5564, 0.8214, 0.7474, 0.6063, 0.7474, 0.6465, 0.6768, 0.6473, 0.6764, 0.6068, 0.7479, 0.6865, 0.7489, 0.7268, 0.678, 0.7279, 0.6773, 0.6876, 0.7497, 0.7672, 0.7499, 0.8076, 0.679, 0.8084, 0.6786, 0.7681, 0.7474, 0.6465, 0.7479, 0.6865, 0.6773, 0.6876, 0.6768, 0.6473])
me_cylinder_001.materials.append(mat_tomato)
me_cylinder_001.update()

# ---- objects
ob_sphere = bpy.data.objects.new('Sphere', me_sphere)
ob_cylinder = bpy.data.objects.new('Cylinder', me_cylinder_001)

# ---- transforms, parenting, visibility, modifiers, constraints
ob_sphere.location = (0.0, 0.0, 0.0)
ob_sphere.rotation_euler = (1.571, -0.0, 0.0)
_m = ob_sphere.modifiers.new('Displace', 'DISPLACE')
_m.strength = 0.1
ob_cylinder.parent = ob_sphere
ob_cylinder.location = (0.0, 0.03289, 0.004126)
ob_cylinder.rotation_euler = (-1.571, 0.0, 0.0)
ob_cylinder.scale = (0.0101, 0.0101, 0.0101)

# ---- collection membership
col_collection.objects.link(ob_sphere)
col_collection.objects.link(ob_cylinder)

# ---- scene / render settings (as saved in the file)
scene.frame_start = 1; scene.frame_end = 250; scene.frame_set(0)
scene.render.engine = 'CYCLES'
scene.cycles.samples = 10
scene.cycles.sampling_pattern = 'TABULATED_SOBOL'
scene.cycles.use_adaptive_sampling = False
scene.cycles.use_light_tree = False
scene.cycles.bake_type = 'DIFFUSE'
scene.view_settings.view_transform = 'Filmic'
bpy.context.view_layer.update()

# ---- added for rendering (the .blend has no active camera and no usable light): camera, sun
cam_auto = bpy.data.cameras.new('AutoCamera')
cam_auto.lens = 50.0
cam_auto.sensor_width = 36.0
cam_auto.clip_end = 1000.0
ob_auto_camera = bpy.data.objects.new('AutoCamera', cam_auto)
scene.collection.objects.link(ob_auto_camera)
ob_auto_camera.location = (0.187835, -0.221059, 0.151366)
ob_auto_camera.rotation_euler = (1.09748, -7.21219e-08, 0.694738)
scene.camera = ob_auto_camera
light_auto_sun = bpy.data.lights.new('AutoSun', 'SUN')
light_auto_sun.energy = 3.0
light_auto_sun.angle = 0.0523599
ob_auto_sun = bpy.data.objects.new('AutoSun', light_auto_sun)
scene.collection.objects.link(ob_auto_sun)
ob_auto_sun.rotation_euler = (0.872665, 0.174533, 0.523599)
bpy.context.view_layer.update()
